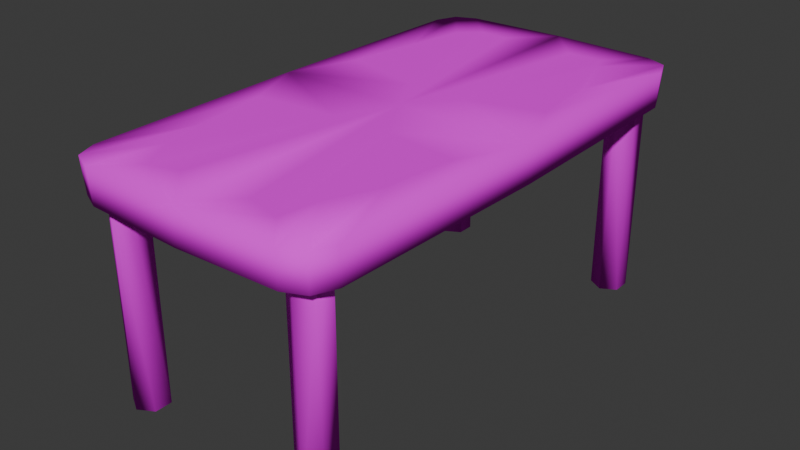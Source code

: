 # Source: table01.blend  (saved by Blender 4.4.32; exported with 4.5.12 LTS)
import bpy
from mathutils import Matrix  # noqa: F401  (used for matrix-valued properties, if any)

bpy.ops.wm.read_factory_settings(use_empty=True)
scene = bpy.context.scene
scene.name = 'Scene'

# ---- collections
col_collection = bpy.data.collections.new('Collection'); scene.collection.children.link(col_collection)

# ---- images (referenced by path relative to the original .blend; pixels are not part of the script)
import os
ASSET_DIR = os.environ.get("B2B_ASSET_DIR", "")  # directory of the original .blend (textures are referenced by path, not embedded)
HERE = os.path.dirname(os.path.abspath(__file__))  # packed textures are extracted next to this script under _unpacked/

def load_image(name, relpath, width, height, colorspace="sRGB"):
    """Load a texture the original file referenced (path relative to the .blend, or extracted next to this script)."""
    p = next((c for c in (os.path.join(HERE, relpath), os.path.join(ASSET_DIR, relpath)) if relpath and os.path.exists(c)), "")
    if p:
        img = bpy.data.images.load(p, check_existing=True)
        img.name = name
    else:  # same state as the original file: an image datablock whose file is absent (Cycles renders it pink)
        img = bpy.data.images.new(name, width, height)
        img.source = "FILE"
        img.filepath = "//" + (relpath or name)
    img.colorspace_settings.name = colorspace
    return img
img_wod_driftwood_jpg = load_image('WOD_DRIFTWOOD.JPG', 'WOD_DRIFTWOOD.JPG', 1024, 1024, 'sRGB')

# ---- materials (node trees are filled in below, after node groups)
mat_material = bpy.data.materials.new('Material')
mat_material.alpha_threshold = 0.0
mat_material.roughness = 0.5
mat_material.line_color = (0.0, 0.0, 0.0, 1.0)

# ---- material node trees
mat_material.use_nodes = True; mat_material.node_tree.nodes.clear()
_N = mat_material.node_tree.nodes; _L = mat_material.node_tree.links
n0 = _N.new('ShaderNodeOutputMaterial'); n0.name = 'Material Output'; n0.location = (300, 300)
n1 = _N.new('ShaderNodeBsdfPrincipled'); n1.name = 'Principled BSDF'; n1.location = (10, 300)
n1.inputs[2].default_value = 1.0
n1.inputs[3].default_value = 1.45
n1.inputs[13].default_value = 0.0
n2 = _N.new('ShaderNodeTexImage'); n2.name = 'Image Texture'; n2.location = (-355, 161)
n2.image = img_wod_driftwood_jpg
_L.new(n1.outputs[0], n0.inputs[0])
_L.new(n2.outputs[0], n1.inputs[0])
n0.is_active_output = True

# ---- world
world_world = bpy.data.worlds.new('World'); scene.world = world_world
world_world.use_nodes = True; world_world.node_tree.nodes.clear()
_N = world_world.node_tree.nodes; _L = world_world.node_tree.links
n0 = _N.new('ShaderNodeOutputWorld'); n0.name = 'World Output'; n0.location = (300, 300)
n1 = _N.new('ShaderNodeBackground'); n1.name = 'Background'; n1.location = (10, 300)
n1.inputs[0].default_value = (0.05088, 0.05088, 0.05088, 1.0)
_L.new(n1.outputs[0], n0.inputs[0])
n0.is_active_output = True
world_world.color = (0.05088, 0.05088, 0.05088)
world_world.sun_shadow_jitter_overblur = 0.0

# ---- meshes
me_cube = bpy.data.meshes.new('Cube')
me_cube.from_pydata([(0.0, 0.0, 1.7), (0.0, 0.0, 2.004), (0.314, -1.796, 2.003), (0.91, -0.5489, 2.003), (0.0, -2.149, 1.7), (1.149, 0.0, 1.7), (0.5946, -1.847, 1.987), (0.8362, -1.155, 1.991), (1.049, -2.051, 1.993), (1.11, -1.858, 1.7), (0.858, -2.115, 1.7), (1.034, -2.036, 1.7), (0.2512, -0.4255, 1.979), (0.0, -2.142, 2.001), (1.148, 0.0, 1.993), (0.6951, -1.596, 2.024), (0.8731, -2.126, 1.994), (1.124, -1.874, 1.992)], [], [(9, 11, 10, 4, 0, 5), (5, 14, 17, 9), (16, 10, 11, 8), (8, 11, 9, 17), (10, 16, 13, 4), (2, 12, 1, 13), (12, 3, 14, 1), (15, 6, 16, 8), (7, 15, 8, 17), (6, 2, 13, 16), (3, 7, 17, 14), (12, 2, 6, 15), (3, 12, 15, 7)])
me_cube.polygons.foreach_set('use_smooth', [True] * 13)
_uv = me_cube.uv_layers.new(name='UVMap')
_uv.uv.foreach_set('vector', [0.8926, -0.4698, 0.8657, -0.5626, 0.8033, -0.6041, 0.5, -0.6218, 0.5, 0.5, 0.9062, 0.5, 0.3423, 1.096, 0.2394, 1.113, 0.169, 0.1398, 0.2723, 0.1322, 0.2718, 1.566, 0.3746, 1.542, 0.3812, 1.633, 0.2789, 1.657, 0.1621, 0.04828, 0.2656, 0.03982, 0.2723, 0.1322, 0.169, 0.1398, 0.3746, 1.542, 0.2718, 1.566, 0.2365, 1.113, 0.3423, 1.096, 0.5592, 0.5751, 0.5307, -0.1396, 0.6033, -0.3742, 0.6824, 0.7379, 0.5307, -0.1396, 0.3037, -0.03955, 0.1997, -0.3116, 0.6033, -0.3742, 0.4179, 0.4925, 0.4625, 0.6172, 0.3749, 0.7774, 0.3103, 0.7477, 0.352, 0.2712, 0.4179, 0.4925, 0.3103, 0.7477, 0.2775, 0.6602, 0.4625, 0.6172, 0.5592, 0.5751, 0.6824, 0.7379, 0.3749, 0.7774, 0.3037, -0.03955, 0.352, 0.2712, 0.2775, 0.6602, 0.1997, -0.3116, 0.5307, -0.1396, 0.5592, 0.5751, 0.4625, 0.6172, 0.4179, 0.4925, 0.3037, -0.03955, 0.5307, -0.1396, 0.4179, 0.4925, 0.352, 0.2712])
me_cube.materials.append(mat_material)
me_cube.use_mirror_vertex_groups = False
me_cube.update()
me_cube.normals_split_custom_set([tuple(v) for v in zip(*[iter([0.716, -0.1481, -0.6822, 0.5349, -0.5282, -0.6594, 0.1576, -0.7171, -0.6789, 0.02035, -0.7127, -0.7012, 0.0, 0.0, -1.0, 0.704, -0.01184, -0.7101, 0.704, -0.01184, -0.7101, 0.7163, -0.02118, 0.6975, 0.7681, -0.1439, 0.6239, 0.716, -0.1481, -0.6822, 0.1481, -0.7554, 0.6383, 0.1576, -0.7171, -0.6789, 0.5349, -0.5282, -0.6594, 0.566, -0.5713, 0.5943, 0.566, -0.5713, 0.5943, 0.5349, -0.5282, -0.6594, 0.716, -0.1481, -0.6822, 0.7681, -0.1439, 0.6239, 0.1576, -0.7171, -0.6789, 0.1481, -0.7554, 0.6383, 0.04226, -0.709, 0.704, 0.02035, -0.7127, -0.7012, 0.007147, 0.003136, 1.0, 0.01238, 0.0003458, 0.9999, 0.008595, -0.007267, 0.9999, 0.04226, -0.709, 0.704, 0.01238, 0.0003458, 0.9999, 0.005808, -0.001656, 1.0, 0.7163, -0.02118, 0.6975, 0.008595, -0.007267, 0.9999, 0.003713, -0.004738, 1.0, -0.0212, -0.02155, 0.9995, 0.1481, -0.7554, 0.6383, 0.566, -0.5713, 0.5943, 0.01842, 0.00929, 0.9998, 0.003713, -0.004738, 1.0, 0.566, -0.5713, 0.5943, 0.7681, -0.1439, 0.6239, -0.0212, -0.02155, 0.9995, 0.007147, 0.003136, 1.0, 0.04226, -0.709, 0.704, 0.1481, -0.7554, 0.6383, 0.005808, -0.001656, 1.0, 0.01842, 0.00929, 0.9998, 0.7681, -0.1439, 0.6239, 0.7163, -0.02118, 0.6975, 0.01238, 0.0003458, 0.9999, 0.007147, 0.003136, 1.0, -0.0212, -0.02155, 0.9995, 0.003713, -0.004738, 1.0, 0.005808, -0.001656, 1.0, 0.01238, 0.0003458, 0.9999, 0.003713, -0.004738, 1.0, 0.01842, 0.00929, 0.9998])] * 3)])
me_circle = bpy.data.meshes.new('Circle')
me_circle.from_pydata([(0.85, -1.7, 1.7), (0.7198, -1.775, 1.7), (0.7198, -1.925, 1.7), (0.85, -2.0, 1.7), (0.9802, -1.925, 1.7), (0.9802, -1.775, 1.7), (0.9802, -1.775, 0.0), (0.85, -1.7, 0.0), (0.7198, -1.775, 0.0), (0.7198, -1.925, 0.0), (0.85, -2.0, 0.0), (0.9802, -1.925, 0.0)], [], [(1, 7, 8, 2), (4, 10, 11, 5), (2, 8, 9, 3), (0, 6, 7, 1), (5, 11, 6, 0), (3, 9, 10, 4), (7, 6, 11, 10), (8, 7, 10, 9)])
me_circle.polygons.foreach_set('use_smooth', [True] * 8)
_uv = me_circle.uv_layers.new(name='UVMap')
_uv.uv.foreach_set('vector', [0.04801, -0.2758, 0.04801, 1.286, 0.1409, 1.274, 0.1408, -0.2879, 0.3264, -0.3124, 0.3265, 1.25, 0.4193, 1.238, 0.4193, -0.3246, 0.1408, -0.2879, 0.1409, 1.274, 0.2337, 1.262, 0.2336, -0.3002, 0.5121, -0.3367, 0.5122, 1.225, 0.605, 1.213, 0.605, -0.3486, 0.4193, -0.3246, 0.4193, 1.238, 0.5122, 1.225, 0.5121, -0.3367, 0.2336, -0.3002, 0.2337, 1.262, 0.3265, 1.25, 0.3264, -0.3124, 0.8005, -0.3872, 0.8465, -0.4265, 0.8465, -0.5049, 0.8005, -0.5442, 0.7545, -0.4265, 0.8005, -0.3872, 0.8005, -0.5442, 0.7545, -0.5049])
me_circle.materials.append(mat_material)
me_circle.update()
me_circle.normals_split_custom_set([tuple(v) for v in zip(*[iter([-0.5072, 0.8619, -1.021e-07, -0.3923, 0.6836, -0.6154, -0.7986, 0.01773, -0.6016, -1.0, -0.008278, -1.406e-07, 0.5072, -0.8619, 4.864e-08, 0.3923, -0.6836, -0.6154, 0.7986, -0.01773, -0.6016, 1.0, 0.008278, 8.519e-08, -1.0, -0.008278, -1.406e-07, -0.7986, 0.01773, -0.6016, -0.4147, -0.6828, -0.6016, -0.4928, -0.8701, -7.443e-08, 0.4928, 0.8701, -3.317e-09, 0.3958, 0.6816, -0.6154, -0.3923, 0.6836, -0.6154, -0.5072, 0.8619, -1.021e-07, 1.0, 0.008278, 8.519e-08, 0.7986, -0.01773, -0.6016, 0.3958, 0.6816, -0.6154, 0.4928, 0.8701, -3.317e-09, -0.4928, -0.8701, -7.443e-08, -0.4147, -0.6828, -0.6016, 0.3923, -0.6836, -0.6154, 0.5072, -0.8619, 4.864e-08, -0.3923, 0.6836, -0.6154, 0.3958, 0.6816, -0.6154, 0.7986, -0.01773, -0.6016, 0.3923, -0.6836, -0.6154, -0.7986, 0.01773, -0.6016, -0.3923, 0.6836, -0.6154, 0.3923, -0.6836, -0.6154, -0.4147, -0.6828, -0.6016])] * 3)])
me_cube_002 = bpy.data.meshes.new('Cube.002')
me_cube_002.from_pydata([(0.7843, -1.784, 1.479), (0.7843, -1.784, 1.694), (0.9157, -1.916, 1.579), (0.9157, -1.916, 1.694), (0.0, -1.784, 1.479), (0.0, -1.916, 1.579), (0.0, -1.916, 1.694), (0.0, -1.784, 1.694), (0.7843, 0.0, 1.694), (0.7843, 0.0, 1.479), (0.9157, 0.0, 1.579), (0.9157, 0.0, 1.694)], [], [(2, 3, 6, 5), (3, 2, 10, 11), (0, 2, 5, 4), (1, 0, 4, 7), (2, 0, 9, 10), (0, 1, 8, 9)])
_uv = me_cube_002.uv_layers.new(name='UVMap')
_uv.uv.foreach_set('vector', [0.412, 1.148, 0.3716, 1.155, 0.3332, 0.6804, 0.3736, 0.6732, 0.2528, -0.3125, 0.2932, -0.3197, 0.3736, 0.6732, 0.3332, 0.6804, 0.7826, 0.2092, 0.829, 0.1406, 0.5053, 0.1406, 0.5053, 0.2092, 0.3661, 1.087, 0.4416, 1.074, 0.4087, 0.667, 0.3332, 0.6804, 0.829, 0.1406, 0.7826, 0.2092, 0.7826, 1.141, 0.829, 1.141, 0.3339, -0.2578, 0.2583, -0.2445, 0.3332, 0.6804, 0.4087, 0.667])
me_cube_002.materials.append(mat_material)
me_cube_002.update()
me_cube_002.normals_split_custom_set([tuple(v) for v in zip(*[iter([0.7099, -0.3333, -0.6205, 0.9022, -0.4313, -4.322e-05, -1.302e-07, -1.0, 0.0, 2.422e-05, -0.8627, -0.5057, 0.9022, -0.4312, -2.07e-05, 0.7098, -0.3333, -0.6205, 0.8579, -2.452e-05, -0.5139, 1.0, 3.375e-08, 0.0, -0.4793, 0.2018, -0.8541, 0.7098, -0.3333, -0.6205, 1.826e-05, -0.8627, -0.5057, 4.618e-05, 0.6002, -0.7998, -0.9154, 0.4024, 2.583e-07, -0.4793, 0.2018, -0.8542, 3.85e-05, 0.6002, -0.7998, -1.52e-07, 1.0, 0.0, 0.7098, -0.3333, -0.6205, -0.4793, 0.2018, -0.8542, -0.6336, -4.648e-05, -0.7737, 0.8579, -1.785e-05, -0.5139, -0.4793, 0.2018, -0.8541, -0.9155, 0.4024, 2.688e-08, -1.0, 3.88e-08, 0.0, -0.6336, -3.716e-05, -0.7737])] * 3)])

# ---- objects
ob_cube = bpy.data.objects.new('Cube', me_cube)
ob_circle = bpy.data.objects.new('Circle', me_circle)
ob_cube_001 = bpy.data.objects.new('Cube.001', me_cube_002)

# ---- transforms, parenting, visibility, modifiers, constraints
ob_cube.location = (0.0, 0.0, 0.0)
ob_cube.scale = (0.5, 0.5, 0.5)
ob_cube.lock_rotations_4d = False
ob_cube.empty_display_type = 'ARROWS'
ob_cube.lineart.crease_threshold = 0.0
_m = ob_cube.modifiers.new('Mirror', 'MIRROR')
_m.use_axis = (True, True, False)
ob_circle.location = (0.0, 0.0, 0.0)
ob_circle.scale = (0.5, 0.5, 0.5)
_m = ob_circle.modifiers.new('Mirror', 'MIRROR')
_m.use_axis = (True, True, False)
ob_cube_001.location = (0.0, 0.0, 0.0)
ob_cube_001.scale = (0.5, 0.5, 0.5)
_m = ob_cube_001.modifiers.new('Mirror', 'MIRROR')
_m.use_axis = (True, True, False)

# ---- collection membership
col_collection.objects.link(ob_cube)
col_collection.objects.link(ob_circle)
col_collection.objects.link(ob_cube_001)

# ---- scene / render settings (as saved in the file)
scene.frame_start = 1; scene.frame_end = 250; scene.frame_set(1)
scene.render.engine = 'BLENDER_EEVEE_NEXT'
bpy.context.view_layer.update()

# ---- added for rendering (the .blend has no active camera and no usable light): camera, sun
cam_auto = bpy.data.cameras.new('AutoCamera')
cam_auto.lens = 50.0
cam_auto.sensor_width = 36.0
cam_auto.clip_end = 1000.0
ob_auto_camera = bpy.data.objects.new('AutoCamera', cam_auto)
scene.collection.objects.link(ob_auto_camera)
ob_auto_camera.location = (2.44138, -2.92966, 2.4592)
ob_auto_camera.rotation_euler = (1.09748, -7.21219e-08, 0.694738)
scene.camera = ob_auto_camera
light_auto_sun = bpy.data.lights.new('AutoSun', 'SUN')
light_auto_sun.energy = 3.0
light_auto_sun.angle = 0.0523599
ob_auto_sun = bpy.data.objects.new('AutoSun', light_auto_sun)
scene.collection.objects.link(ob_auto_sun)
ob_auto_sun.rotation_euler = (0.872665, 0.174533, 0.523599)
bpy.context.view_layer.update()

